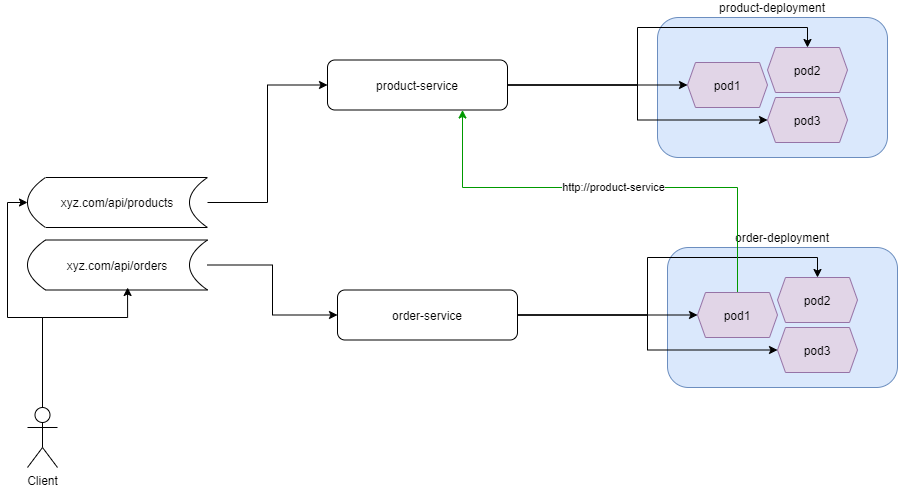

The diagram above was exported from draw.io. Its source (the exported page's mxGraphModel, read from the mxfile embedded in the PNG):
<mxGraphModel dx="1024" dy="584" grid="1" gridSize="10" guides="1" tooltips="1" connect="1" arrows="1" fold="1" page="1" pageScale="1" pageWidth="1169" pageHeight="827" math="0" shadow="0">
  <root>
    <mxCell id="L8hS3jvx3HvBR7RzeKol-0" />
    <mxCell id="L8hS3jvx3HvBR7RzeKol-1" parent="L8hS3jvx3HvBR7RzeKol-0" />
    <mxCell id="L8hS3jvx3HvBR7RzeKol-3" value="product-deployment" style="rounded=1;whiteSpace=wrap;html=1;fillColor=#dae8fc;strokeColor=#6c8ebf;labelPosition=center;verticalLabelPosition=top;align=center;verticalAlign=bottom;" parent="L8hS3jvx3HvBR7RzeKol-1" vertex="1">
      <mxGeometry x="690" y="50" width="230" height="140" as="geometry" />
    </mxCell>
    <mxCell id="L8hS3jvx3HvBR7RzeKol-7" style="edgeStyle=orthogonalEdgeStyle;rounded=0;orthogonalLoop=1;jettySize=auto;html=1;" parent="L8hS3jvx3HvBR7RzeKol-1" source="L8hS3jvx3HvBR7RzeKol-2" target="L8hS3jvx3HvBR7RzeKol-4" edge="1">
      <mxGeometry relative="1" as="geometry" />
    </mxCell>
    <mxCell id="L8hS3jvx3HvBR7RzeKol-8" style="edgeStyle=orthogonalEdgeStyle;rounded=0;orthogonalLoop=1;jettySize=auto;html=1;entryX=0.5;entryY=0;entryDx=0;entryDy=0;" parent="L8hS3jvx3HvBR7RzeKol-1" source="L8hS3jvx3HvBR7RzeKol-2" target="L8hS3jvx3HvBR7RzeKol-5" edge="1">
      <mxGeometry relative="1" as="geometry">
        <Array as="points">
          <mxPoint x="670" y="118" />
          <mxPoint x="670" y="60" />
          <mxPoint x="840" y="60" />
        </Array>
      </mxGeometry>
    </mxCell>
    <mxCell id="L8hS3jvx3HvBR7RzeKol-2" value="product-service" style="rounded=1;whiteSpace=wrap;html=1;" parent="L8hS3jvx3HvBR7RzeKol-1" vertex="1">
      <mxGeometry x="360" y="92.5" width="180" height="50" as="geometry" />
    </mxCell>
    <mxCell id="L8hS3jvx3HvBR7RzeKol-4" value="pod1" style="shape=hexagon;perimeter=hexagonPerimeter2;whiteSpace=wrap;html=1;size=0.10000050862630208;fillColor=#e1d5e7;strokeColor=#9673a6;" parent="L8hS3jvx3HvBR7RzeKol-1" vertex="1">
      <mxGeometry x="720" y="95" width="80" height="45" as="geometry" />
    </mxCell>
    <mxCell id="L8hS3jvx3HvBR7RzeKol-5" value="pod2" style="shape=hexagon;perimeter=hexagonPerimeter2;whiteSpace=wrap;html=1;size=0.10000050862630208;fillColor=#e1d5e7;strokeColor=#9673a6;" parent="L8hS3jvx3HvBR7RzeKol-1" vertex="1">
      <mxGeometry x="800" y="80" width="80" height="45" as="geometry" />
    </mxCell>
    <mxCell id="L8hS3jvx3HvBR7RzeKol-6" value="pod3" style="shape=hexagon;perimeter=hexagonPerimeter2;whiteSpace=wrap;html=1;size=0.10000050862630208;fillColor=#e1d5e7;strokeColor=#9673a6;" parent="L8hS3jvx3HvBR7RzeKol-1" vertex="1">
      <mxGeometry x="800" y="130" width="80" height="45" as="geometry" />
    </mxCell>
    <mxCell id="L8hS3jvx3HvBR7RzeKol-9" style="edgeStyle=orthogonalEdgeStyle;rounded=0;orthogonalLoop=1;jettySize=auto;html=1;" parent="L8hS3jvx3HvBR7RzeKol-1" source="L8hS3jvx3HvBR7RzeKol-2" target="L8hS3jvx3HvBR7RzeKol-6" edge="1">
      <mxGeometry relative="1" as="geometry" />
    </mxCell>
    <mxCell id="L8hS3jvx3HvBR7RzeKol-10" value="order-deployment" style="rounded=1;whiteSpace=wrap;html=1;fillColor=#dae8fc;strokeColor=#6c8ebf;labelPosition=center;verticalLabelPosition=top;align=center;verticalAlign=bottom;" parent="L8hS3jvx3HvBR7RzeKol-1" vertex="1">
      <mxGeometry x="700" y="280" width="230" height="140" as="geometry" />
    </mxCell>
    <mxCell id="L8hS3jvx3HvBR7RzeKol-11" style="edgeStyle=orthogonalEdgeStyle;rounded=0;orthogonalLoop=1;jettySize=auto;html=1;" parent="L8hS3jvx3HvBR7RzeKol-1" source="L8hS3jvx3HvBR7RzeKol-13" target="L8hS3jvx3HvBR7RzeKol-14" edge="1">
      <mxGeometry relative="1" as="geometry" />
    </mxCell>
    <mxCell id="L8hS3jvx3HvBR7RzeKol-12" style="edgeStyle=orthogonalEdgeStyle;rounded=0;orthogonalLoop=1;jettySize=auto;html=1;entryX=0.5;entryY=0;entryDx=0;entryDy=0;" parent="L8hS3jvx3HvBR7RzeKol-1" source="L8hS3jvx3HvBR7RzeKol-13" target="L8hS3jvx3HvBR7RzeKol-15" edge="1">
      <mxGeometry relative="1" as="geometry">
        <Array as="points">
          <mxPoint x="680" y="348" />
          <mxPoint x="680" y="290" />
          <mxPoint x="850" y="290" />
        </Array>
      </mxGeometry>
    </mxCell>
    <mxCell id="L8hS3jvx3HvBR7RzeKol-13" value="order-service" style="rounded=1;whiteSpace=wrap;html=1;" parent="L8hS3jvx3HvBR7RzeKol-1" vertex="1">
      <mxGeometry x="370" y="322.5" width="180" height="50" as="geometry" />
    </mxCell>
    <mxCell id="qc-rVBXrdSTqfJHAhzCq-1" value="http://product-service" style="edgeStyle=orthogonalEdgeStyle;rounded=0;orthogonalLoop=1;jettySize=auto;html=1;entryX=0.75;entryY=1;entryDx=0;entryDy=0;strokeColor=#009900;" parent="L8hS3jvx3HvBR7RzeKol-1" source="L8hS3jvx3HvBR7RzeKol-14" target="L8hS3jvx3HvBR7RzeKol-2" edge="1">
      <mxGeometry relative="1" as="geometry">
        <Array as="points">
          <mxPoint x="770" y="220" />
          <mxPoint x="495" y="220" />
        </Array>
      </mxGeometry>
    </mxCell>
    <mxCell id="L8hS3jvx3HvBR7RzeKol-14" value="pod1" style="shape=hexagon;perimeter=hexagonPerimeter2;whiteSpace=wrap;html=1;size=0.10000050862630208;fillColor=#e1d5e7;strokeColor=#9673a6;" parent="L8hS3jvx3HvBR7RzeKol-1" vertex="1">
      <mxGeometry x="730" y="325" width="80" height="45" as="geometry" />
    </mxCell>
    <mxCell id="L8hS3jvx3HvBR7RzeKol-15" value="pod2" style="shape=hexagon;perimeter=hexagonPerimeter2;whiteSpace=wrap;html=1;size=0.10000050862630208;fillColor=#e1d5e7;strokeColor=#9673a6;" parent="L8hS3jvx3HvBR7RzeKol-1" vertex="1">
      <mxGeometry x="810" y="310" width="80" height="45" as="geometry" />
    </mxCell>
    <mxCell id="L8hS3jvx3HvBR7RzeKol-16" value="pod3" style="shape=hexagon;perimeter=hexagonPerimeter2;whiteSpace=wrap;html=1;size=0.10000050862630208;fillColor=#e1d5e7;strokeColor=#9673a6;" parent="L8hS3jvx3HvBR7RzeKol-1" vertex="1">
      <mxGeometry x="810" y="360" width="80" height="45" as="geometry" />
    </mxCell>
    <mxCell id="L8hS3jvx3HvBR7RzeKol-17" style="edgeStyle=orthogonalEdgeStyle;rounded=0;orthogonalLoop=1;jettySize=auto;html=1;" parent="L8hS3jvx3HvBR7RzeKol-1" source="L8hS3jvx3HvBR7RzeKol-13" target="L8hS3jvx3HvBR7RzeKol-16" edge="1">
      <mxGeometry relative="1" as="geometry" />
    </mxCell>
    <mxCell id="L8hS3jvx3HvBR7RzeKol-19" style="edgeStyle=orthogonalEdgeStyle;rounded=0;orthogonalLoop=1;jettySize=auto;html=1;entryX=0;entryY=0.5;entryDx=0;entryDy=0;" parent="L8hS3jvx3HvBR7RzeKol-1" source="L8hS3jvx3HvBR7RzeKol-18" target="L8hS3jvx3HvBR7RzeKol-2" edge="1">
      <mxGeometry relative="1" as="geometry" />
    </mxCell>
    <mxCell id="L8hS3jvx3HvBR7RzeKol-18" value="xyz.com/api/products" style="shape=dataStorage;whiteSpace=wrap;html=1;" parent="L8hS3jvx3HvBR7RzeKol-1" vertex="1">
      <mxGeometry x="60" y="210" width="180" height="50" as="geometry" />
    </mxCell>
    <mxCell id="L8hS3jvx3HvBR7RzeKol-21" style="edgeStyle=orthogonalEdgeStyle;rounded=0;orthogonalLoop=1;jettySize=auto;html=1;" parent="L8hS3jvx3HvBR7RzeKol-1" source="L8hS3jvx3HvBR7RzeKol-20" target="L8hS3jvx3HvBR7RzeKol-13" edge="1">
      <mxGeometry relative="1" as="geometry" />
    </mxCell>
    <mxCell id="L8hS3jvx3HvBR7RzeKol-20" value="xyz.com/api/orders" style="shape=dataStorage;whiteSpace=wrap;html=1;" parent="L8hS3jvx3HvBR7RzeKol-1" vertex="1">
      <mxGeometry x="60" y="272.5" width="180" height="50" as="geometry" />
    </mxCell>
    <mxCell id="qc-rVBXrdSTqfJHAhzCq-0" style="edgeStyle=orthogonalEdgeStyle;rounded=0;orthogonalLoop=1;jettySize=auto;html=1;entryX=0;entryY=0.5;entryDx=0;entryDy=0;" parent="L8hS3jvx3HvBR7RzeKol-1" source="L8hS3jvx3HvBR7RzeKol-22" target="L8hS3jvx3HvBR7RzeKol-18" edge="1">
      <mxGeometry relative="1" as="geometry" />
    </mxCell>
    <mxCell id="qc-rVBXrdSTqfJHAhzCq-2" style="edgeStyle=orthogonalEdgeStyle;rounded=0;orthogonalLoop=1;jettySize=auto;html=1;entryX=0.556;entryY=0.95;entryDx=0;entryDy=0;entryPerimeter=0;strokeColor=#000000;" parent="L8hS3jvx3HvBR7RzeKol-1" source="L8hS3jvx3HvBR7RzeKol-22" target="L8hS3jvx3HvBR7RzeKol-20" edge="1">
      <mxGeometry relative="1" as="geometry">
        <Array as="points">
          <mxPoint x="75" y="350" />
          <mxPoint x="160" y="350" />
        </Array>
      </mxGeometry>
    </mxCell>
    <mxCell id="L8hS3jvx3HvBR7RzeKol-22" value="Client" style="shape=umlActor;verticalLabelPosition=bottom;labelBackgroundColor=#ffffff;verticalAlign=top;html=1;outlineConnect=0;" parent="L8hS3jvx3HvBR7RzeKol-1" vertex="1">
      <mxGeometry x="60" y="440" width="30" height="60" as="geometry" />
    </mxCell>
  </root>
</mxGraphModel>